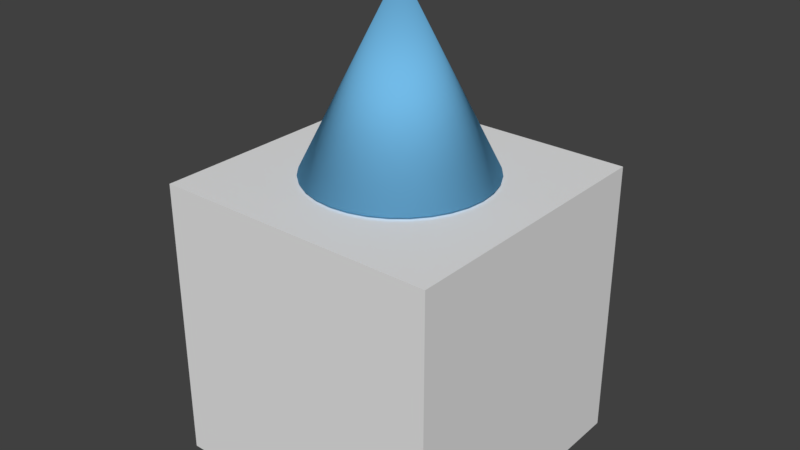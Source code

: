 # Source: test.blend  (saved by Blender 2.78.0; exported with 4.5.12 LTS)
import bpy
from mathutils import Matrix  # noqa: F401  (used for matrix-valued properties, if any)

bpy.ops.wm.read_factory_settings(use_empty=True)
scene = bpy.context.scene
scene.name = 'Scene'

# ---- collections
col_collection_1 = bpy.data.collections.new('Collection 1'); scene.collection.children.link(col_collection_1)

# ---- materials (node trees are filled in below, after node groups)
mat_material_001 = bpy.data.materials.new('Material.001')
mat_material_001.alpha_threshold = 0.0
mat_material_001.use_transparent_shadow = False
mat_material_001.diffuse_color = (0.1676, 0.4895, 0.8, 1.0)
mat_material_001.roughness = 0.5
mat_material = bpy.data.materials.new('Material')
mat_material.alpha_threshold = 0.0
mat_material.use_transparent_shadow = False
mat_material.roughness = 0.5

# ---- material node trees

# ---- world
world_world = bpy.data.worlds.new('World'); scene.world = world_world
world_world.color = (0.05088, 0.05088, 0.05088)
world_world.use_sun_shadow = False
world_world.sun_shadow_jitter_overblur = 0.0
world_world.cycles.sampling_method = 'MANUAL'

# ---- meshes
me_cone = bpy.data.meshes.new('Cone')
me_cone.from_pydata([(4.149e-08, 0.6397, -0.9782), (0.1248, 0.6274, -0.9782), (0.2448, 0.591, -0.9782), (0.3554, 0.5319, -0.9782), (0.4523, 0.4523, -0.9782), (0.5319, 0.3554, -0.9782), (0.591, 0.2448, -0.9782), (0.6274, 0.1248, -0.9782), (0.6397, 1.479e-07, -0.9782), (4.149e-08, 9.956e-08, 0.3013), (0.6274, -0.1248, -0.9782), (0.591, -0.2448, -0.9782), (0.5319, -0.3554, -0.9782), (0.4523, -0.4523, -0.9782), (0.3554, -0.5319, -0.9782), (0.2448, -0.591, -0.9782), (0.1248, -0.6274, -0.9782), (-1.67e-07, -0.6397, -0.9782), (-0.1248, -0.6274, -0.9782), (-0.2448, -0.591, -0.9782), (-0.3554, -0.5319, -0.9782), (-0.4523, -0.4523, -0.9782), (-0.5319, -0.3554, -0.9782), (-0.591, -0.2448, -0.9782), (-0.6274, -0.1248, -0.9782), (-0.6397, 7.173e-07, -0.9782), (-0.6274, 0.1248, -0.9782), (-0.591, 0.2448, -0.9782), (-0.5319, 0.3554, -0.9782), (-0.4523, 0.4523, -0.9782), (-0.3554, 0.5319, -0.9782), (-0.2448, 0.591, -0.9782), (-0.1248, 0.6274, -0.9782)], [], [(0, 9, 1), (1, 9, 2), (2, 9, 3), (3, 9, 4), (4, 9, 5), (5, 9, 6), (6, 9, 7), (7, 9, 8), (8, 9, 10), (10, 9, 11), (11, 9, 12), (12, 9, 13), (13, 9, 14), (14, 9, 15), (15, 9, 16), (16, 9, 17), (17, 9, 18), (18, 9, 19), (19, 9, 20), (20, 9, 21), (21, 9, 22), (22, 9, 23), (23, 9, 24), (24, 9, 25), (25, 9, 26), (26, 9, 27), (27, 9, 28), (28, 9, 29), (29, 9, 30), (30, 9, 31), (31, 9, 32), (32, 9, 0), (0, 1, 2, 3, 4, 5, 6, 7, 8, 10, 11, 12, 13, 14, 15, 16, 17, 18, 19, 20, 21, 22, 23, 24, 25, 26, 27, 28, 29, 30, 31, 32)])
me_cone.polygons.foreach_set('use_smooth', [True] * 33)
me_cone.materials.append(mat_material_001)
me_cone.use_remesh_preserve_volume = False
me_cone.use_remesh_preserve_attributes = False
me_cone.use_mirror_vertex_groups = False
me_cone.update()
me_cube = bpy.data.meshes.new('Cube')
me_cube.from_pydata([(-1.0, -1.0, -1.0), (-1.0, -1.0, 1.0), (-1.0, 1.0, -1.0), (-1.0, 1.0, 1.0), (1.0, -1.0, -1.0), (1.0, -1.0, 1.0), (1.0, 1.0, -1.0), (1.0, 1.0, 1.0)], [], [(0, 1, 3, 2), (2, 3, 7, 6), (6, 7, 5, 4), (4, 5, 1, 0), (2, 6, 4, 0), (7, 3, 1, 5)])
_uv = me_cube.uv_layers.new(name='UVMap')
_uv.uv.foreach_set('vector', [0.2594, 0.6252, 0.02007, 0.6252, 0.02007, 0.3858, 0.2594, 0.3858, 0.2594, 0.3858, 0.2594, 0.1465, 0.4988, 0.1465, 0.4988, 0.3858, 0.4988, 0.3858, 0.7381, 0.3858, 0.7381, 0.6252, 0.4988, 0.6252, 0.4988, 0.6252, 0.4988, 0.8645, 0.2594, 0.8645, 0.2594, 0.6252, 0.2594, 0.3858, 0.4988, 0.3858, 0.4988, 0.6252, 0.2594, 0.6252, 0.7381, 0.3858, 0.9775, 0.3858, 0.9775, 0.6252, 0.7381, 0.6252])
me_cube.materials.append(mat_material)
me_cube.use_remesh_preserve_volume = False
me_cube.use_remesh_preserve_attributes = False
me_cube.use_mirror_vertex_groups = False
me_cube.update()

# ---- objects
ob_cone = bpy.data.objects.new('Cone', me_cone)
ob_cube = bpy.data.objects.new('Cube', me_cube)

# ---- transforms, parenting, visibility, modifiers, constraints
ob_cone.location = (0.0, 0.0, 2.002)
ob_cone.lineart.crease_threshold = 0.0
ob_cube.location = (0.0, 0.0, 0.0)
ob_cube.lineart.crease_threshold = 0.0

# ---- collection membership
col_collection_1.objects.link(ob_cone)
col_collection_1.objects.link(ob_cube)

# ---- scene / render settings (as saved in the file)
scene.frame_start = 1; scene.frame_end = 250; scene.frame_set(1)
scene.render.engine = 'BLENDER_EEVEE_NEXT'
scene.render.resolution_percentage = 50
scene.render.dither_intensity = 0.0
scene.cycles.use_denoising = False
scene.cycles.samples = 128
scene.cycles.sampling_pattern = 'TABULATED_SOBOL'
scene.cycles.light_sampling_threshold = 0.0
scene.cycles.use_adaptive_sampling = False
scene.cycles.use_light_tree = False
scene.cycles.blur_glossy = 0.0
scene.cycles.sample_clamp_indirect = 0.0
scene.view_settings.view_transform = 'Standard'
bpy.context.view_layer.update()

# ---- added for rendering (the .blend has no active camera and no usable light): camera, sun
cam_auto = bpy.data.cameras.new('AutoCamera')
cam_auto.lens = 50.0
cam_auto.sensor_width = 36.0
cam_auto.clip_end = 1000.0
ob_auto_camera = bpy.data.objects.new('AutoCamera', cam_auto)
scene.collection.objects.link(ob_auto_camera)
ob_auto_camera.location = (4.02368, -4.82842, 3.87067)
ob_auto_camera.rotation_euler = (1.09748, -7.21219e-08, 0.694738)
scene.camera = ob_auto_camera
light_auto_sun = bpy.data.lights.new('AutoSun', 'SUN')
light_auto_sun.energy = 3.0
light_auto_sun.angle = 0.0523599
ob_auto_sun = bpy.data.objects.new('AutoSun', light_auto_sun)
scene.collection.objects.link(ob_auto_sun)
ob_auto_sun.rotation_euler = (0.872665, 0.174533, 0.523599)
bpy.context.view_layer.update()
